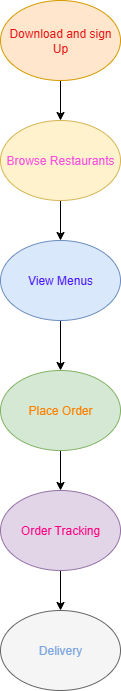

The diagram above was exported from draw.io. Its source (the exported page's mxGraphModel, read from the mxfile embedded in the PNG):
<mxGraphModel dx="906" dy="518" grid="1" gridSize="10" guides="1" tooltips="1" connect="1" arrows="1" fold="1" page="1" pageScale="1" pageWidth="850" pageHeight="1100" math="0" shadow="0">
  <root>
    <mxCell id="0" />
    <mxCell id="1" parent="0" />
    <mxCell id="yDQJ20HFwSA8qyzQpkfw-7" value="" style="edgeStyle=orthogonalEdgeStyle;rounded=0;orthogonalLoop=1;jettySize=auto;html=1;" edge="1" parent="1" source="chakXwc6nAjqJ8o2SKwo-1" target="yDQJ20HFwSA8qyzQpkfw-2">
      <mxGeometry relative="1" as="geometry" />
    </mxCell>
    <mxCell id="chakXwc6nAjqJ8o2SKwo-1" value="&lt;font style=&quot;color: light-dark(rgb(232, 23, 23), rgb(237, 237, 237));&quot;&gt;Download and sign Up&lt;/font&gt;" style="ellipse;whiteSpace=wrap;html=1;fillColor=#ffe6cc;strokeColor=#d79b00;" parent="1" vertex="1">
      <mxGeometry x="365" y="30" width="120" height="80" as="geometry" />
    </mxCell>
    <mxCell id="yDQJ20HFwSA8qyzQpkfw-8" value="" style="edgeStyle=orthogonalEdgeStyle;rounded=0;orthogonalLoop=1;jettySize=auto;html=1;" edge="1" parent="1" source="yDQJ20HFwSA8qyzQpkfw-2" target="yDQJ20HFwSA8qyzQpkfw-3">
      <mxGeometry relative="1" as="geometry" />
    </mxCell>
    <mxCell id="yDQJ20HFwSA8qyzQpkfw-2" value="&lt;font style=&quot;color: rgb(255, 77, 223);&quot;&gt;Browse Restaurants&lt;/font&gt;" style="ellipse;whiteSpace=wrap;html=1;fillColor=#fff2cc;strokeColor=#d6b656;" vertex="1" parent="1">
      <mxGeometry x="365" y="150" width="120" height="80" as="geometry" />
    </mxCell>
    <mxCell id="yDQJ20HFwSA8qyzQpkfw-9" value="" style="edgeStyle=orthogonalEdgeStyle;rounded=0;orthogonalLoop=1;jettySize=auto;html=1;" edge="1" parent="1" source="yDQJ20HFwSA8qyzQpkfw-3" target="yDQJ20HFwSA8qyzQpkfw-4">
      <mxGeometry relative="1" as="geometry" />
    </mxCell>
    <mxCell id="yDQJ20HFwSA8qyzQpkfw-3" value="&lt;font style=&quot;color: rgb(72, 20, 255);&quot;&gt;View Menus&lt;/font&gt;" style="ellipse;whiteSpace=wrap;html=1;strokeColor=#6c8ebf;fillColor=#dae8fc;" vertex="1" parent="1">
      <mxGeometry x="365" y="270" width="120" height="80" as="geometry" />
    </mxCell>
    <mxCell id="yDQJ20HFwSA8qyzQpkfw-10" value="" style="edgeStyle=orthogonalEdgeStyle;rounded=0;orthogonalLoop=1;jettySize=auto;html=1;" edge="1" parent="1" source="yDQJ20HFwSA8qyzQpkfw-4" target="yDQJ20HFwSA8qyzQpkfw-5">
      <mxGeometry relative="1" as="geometry" />
    </mxCell>
    <mxCell id="yDQJ20HFwSA8qyzQpkfw-4" value="&lt;font style=&quot;color: rgb(255, 128, 0);&quot;&gt;Place Order&lt;/font&gt;" style="ellipse;whiteSpace=wrap;html=1;fillColor=#d5e8d4;strokeColor=#82b366;" vertex="1" parent="1">
      <mxGeometry x="365" y="400" width="120" height="80" as="geometry" />
    </mxCell>
    <mxCell id="yDQJ20HFwSA8qyzQpkfw-11" value="" style="edgeStyle=orthogonalEdgeStyle;rounded=0;orthogonalLoop=1;jettySize=auto;html=1;" edge="1" parent="1" source="yDQJ20HFwSA8qyzQpkfw-5" target="yDQJ20HFwSA8qyzQpkfw-6">
      <mxGeometry relative="1" as="geometry" />
    </mxCell>
    <mxCell id="yDQJ20HFwSA8qyzQpkfw-5" value="&lt;font style=&quot;color: rgb(255, 0, 128);&quot;&gt;Order Tracking&lt;/font&gt;" style="ellipse;whiteSpace=wrap;html=1;fillColor=#e1d5e7;strokeColor=#9673a6;" vertex="1" parent="1">
      <mxGeometry x="365" y="520" width="120" height="80" as="geometry" />
    </mxCell>
    <mxCell id="yDQJ20HFwSA8qyzQpkfw-6" value="&lt;font style=&quot;color: rgb(126, 166, 224);&quot;&gt;Delivery&lt;/font&gt;" style="ellipse;whiteSpace=wrap;html=1;fillColor=#f5f5f5;fontColor=#333333;strokeColor=#666666;" vertex="1" parent="1">
      <mxGeometry x="365" y="640" width="120" height="80" as="geometry" />
    </mxCell>
  </root>
</mxGraphModel>